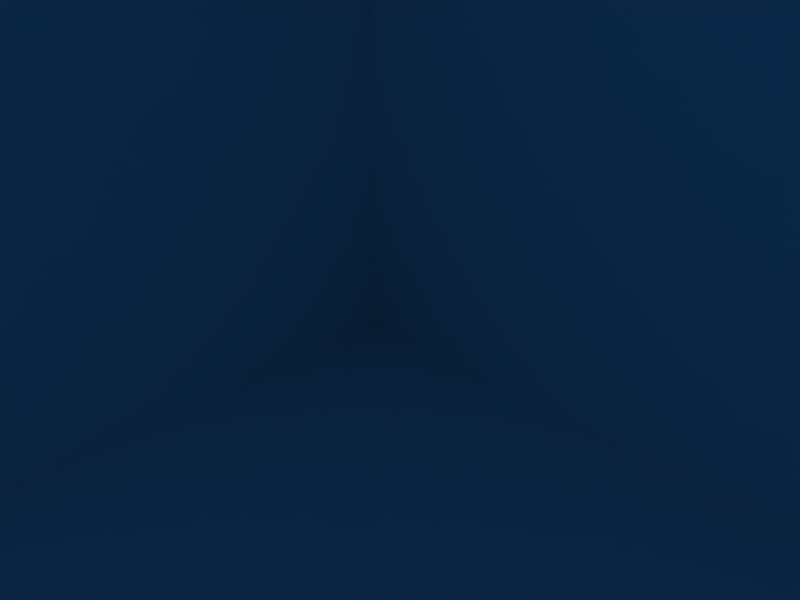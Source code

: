 # Source: 1.blend  (saved by Blender 2.41.0; exported with 4.5.12 LTS)
import bpy
from mathutils import Matrix  # noqa: F401  (used for matrix-valued properties, if any)

bpy.ops.wm.read_factory_settings(use_empty=True)
scene = bpy.context.scene
scene.name = 'Scene'

# ---- collections
col_collection_1 = bpy.data.collections.new('Collection 1'); scene.collection.children.link(col_collection_1)

# ---- world
world_world = bpy.data.worlds.new('World'); scene.world = world_world
world_world.color = (0.05656, 0.2208, 0.4)
world_world.use_sun_shadow = False
world_world.sun_shadow_jitter_overblur = 0.0
world_world.cycles.sampling_method = 'MANUAL'
world_world.cycles.sample_map_resolution = 256

# ---- cameras
cam_camera = bpy.data.cameras.new('Camera')
cam_camera.passepartout_alpha = 0.2
cam_camera.clip_end = 100.0
cam_camera.lens = 35.0
cam_camera.ortho_scale = 7.314
cam_camera.show_passepartout = False
cam_camera.show_safe_areas = True
cam_camera.dof.focus_distance = 0.0
cam_camera.dof.aperture_fstop = 128.0

# ---- lights
light_spot = bpy.data.lights.new('Spot', 'POINT')
light_spot.transmission_factor = 0.0
light_spot.cutoff_distance = 30.0
light_spot.energy = 100.0
light_spot.shadow_buffer_clip_start = 1.001
light_spot.shadow_soft_size = 1.0
light_spot.shadow_maximum_resolution = 0.006
light_spot.use_absolute_resolution = True
light_spot.cycles.use_multiple_importance_sampling = False

# ---- meshes
me_muzzley = bpy.data.meshes.new('muzzley')
me_muzzley.from_pydata([(1.0, 1.0, 4.127e-08), (1.0, -1.0, -4.127e-08), (-1.0, -1.0, -4.127e-08), (-1.0, 1.0, 4.127e-08), (2.22e-16, 1.0, -1.175), (-2.22e-16, -1.0, -1.175), (-2.22e-16, -1.0, 3.866), (2.22e-16, 1.0, 3.866), (1.0, -1.477e-07, 3.866), (-1.0, -6.031e-08, 3.866), (-1.0, 1.477e-07, -1.175), (1.0, 6.031e-08, -1.175)], [], [(0, 3, 2, 1), (6, 5, 4, 7), (9, 10, 11, 8)])
_uv = me_muzzley.uv_layers.new(name='UVMap')
_uv.uv.foreach_set('vector', [0.01536, 0.4236, 0.5746, 0.4236, 0.5746, 0.9828, 0.01536, 0.9828, 0.99, 0.3988, 0.01, 0.3988, 0.01, 0.01, 0.99, 0.01, 0.99, 0.3988, 0.01, 0.3988, 0.01, 0.01, 0.99, 0.01])
_ca = me_muzzley.color_attributes.new('Col', 'BYTE_COLOR', 'CORNER')
_ca.data.foreach_set('color', [1.0, 1.0, 1.0, 1.0, 1.0, 1.0, 1.0, 1.0, 1.0, 1.0, 1.0, 1.0, 1.0, 1.0, 1.0, 1.0, 1.0, 1.0, 1.0, 1.0, 1.0, 1.0, 1.0, 1.0, 1.0, 1.0, 1.0, 1.0, 1.0, 1.0, 1.0, 1.0, 1.0, 1.0, 1.0, 1.0, 1.0, 1.0, 1.0, 1.0, 1.0, 1.0, 1.0, 1.0, 1.0, 1.0, 1.0, 1.0])
me_muzzley.use_remesh_preserve_volume = False
me_muzzley.use_remesh_preserve_attributes = False
me_muzzley.use_mirror_vertex_groups = False
me_muzzley.update()

# ---- objects
ob_plane = bpy.data.objects.new('Plane', me_muzzley)
ob_lamp = bpy.data.objects.new('Lamp', light_spot)
ob_camera = bpy.data.objects.new('Camera', cam_camera)

# ---- transforms, parenting, visibility, modifiers, constraints
ob_plane.location = (0.0, 0.0, 0.0)
ob_plane.rotation_euler = (1.571, -0.0, 1.571)
ob_plane.scale = (8.391, 8.391, 8.391)
ob_plane.lock_rotations_4d = False
ob_plane.empty_display_type = 'ARROWS'
ob_plane.color = (0.0, 0.0, 0.0, 1.0)
ob_plane.lineart.crease_threshold = 0.0
ob_lamp.location = (4.076, 1.005, 5.904)
ob_lamp.rotation_euler = (0.6503, 0.05522, 1.866)
ob_lamp.lock_rotations_4d = False
ob_lamp.empty_display_type = 'ARROWS'
ob_lamp.color = (0.0, 0.0, 0.0, 0.0)
ob_lamp.lineart.crease_threshold = 0.0
ob_camera.location = (7.481, -6.508, 5.344)
ob_camera.rotation_euler = (1.109, 0.01082, 0.8149)
ob_camera.lock_rotations_4d = False
ob_camera.empty_display_type = 'ARROWS'
ob_camera.color = (0.0, 0.0, 0.0, 0.0)
ob_camera.display_type = 'WIRE'
ob_camera.lineart.crease_threshold = 0.0

# ---- collection membership
col_collection_1.objects.link(ob_plane)
col_collection_1.objects.link(ob_lamp)
col_collection_1.objects.link(ob_camera)

# ---- scene / render settings (as saved in the file)
scene.camera = ob_camera
scene.frame_start = 1; scene.frame_end = 250; scene.frame_set(1)
scene.render.engine = 'BLENDER_EEVEE_NEXT'
scene.render.image_settings.color_mode = 'RGB'
scene.render.image_settings.compression = 90
scene.render.resolution_x = 800
scene.render.resolution_y = 600
scene.render.pixel_aspect_x = 100.0
scene.render.pixel_aspect_y = 100.0
scene.render.fps = 25
scene.render.dither_intensity = 0.0
scene.render.use_compositing = False
scene.render.use_sequencer = False
scene.render.bake_bias = 0.0
scene.render.use_stamp_time = False
scene.render.use_stamp_date = False
scene.render.use_stamp_frame = False
scene.render.use_stamp_camera = False
scene.render.use_stamp_scene = False
scene.render.use_stamp_filename = False
scene.render.use_stamp_render_time = False
scene.render.stamp_font_size = 0
scene.cycles.use_denoising = False
scene.cycles.samples = 10
scene.cycles.sampling_pattern = 'TABULATED_SOBOL'
scene.cycles.light_sampling_threshold = 0.0
scene.cycles.use_adaptive_sampling = False
scene.cycles.use_light_tree = False
scene.cycles.blur_glossy = 0.0
scene.cycles.volume_bounces = 1
scene.cycles.pixel_filter_type = 'GAUSSIAN'
scene.cycles.sample_clamp_indirect = 0.0
scene.view_settings.view_transform = 'Raw'
bpy.context.view_layer.update()
